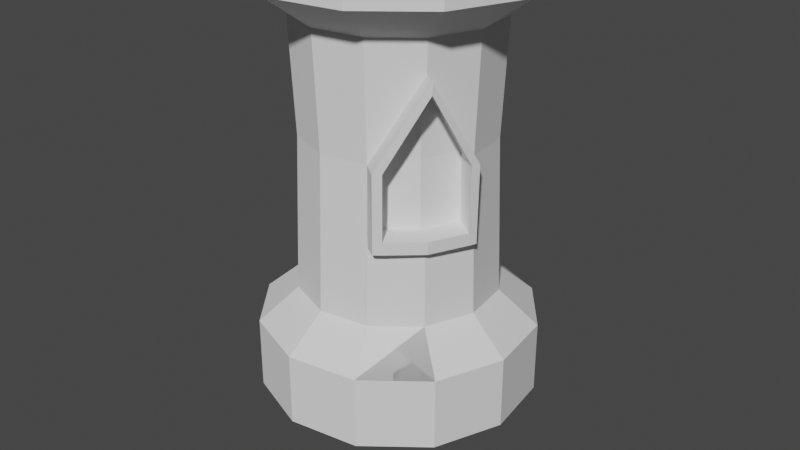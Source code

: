 # Source: TowerStart.blend  (saved by Blender 2.80.43; exported with 4.5.12 LTS)
import bpy
from mathutils import Matrix  # noqa: F401  (used for matrix-valued properties, if any)

bpy.ops.wm.read_factory_settings(use_empty=True)
scene = bpy.context.scene
scene.name = 'Scene'

# ---- collections
col_collection = bpy.data.collections.new('Collection'); scene.collection.children.link(col_collection)

# ---- world
world_world = bpy.data.worlds.new('World'); scene.world = world_world
world_world.use_nodes = True; world_world.node_tree.nodes.clear()
_N = world_world.node_tree.nodes; _L = world_world.node_tree.links
n0 = _N.new('ShaderNodeOutputWorld'); n0.name = 'World Output'; n0.location = (300, 300)
n1 = _N.new('ShaderNodeBackground'); n1.name = 'Background'; n1.location = (10, 300)
n1.inputs[0].default_value = (0.05088, 0.05088, 0.05088, 1.0)
_L.new(n1.outputs[0], n0.inputs[0])
n0.is_active_output = True
world_world.color = (0.05088, 0.05088, 0.05088)
world_world.use_sun_shadow = False
world_world.sun_shadow_jitter_overblur = 0.0

# ---- cameras
cam_camera = bpy.data.cameras.new('Camera')
cam_camera.clip_end = 100.0
cam_camera.ortho_scale = 7.314
cam_camera.dof.focus_distance = 0.0
cam_camera.dof.aperture_fstop = 128.0

# ---- meshes
me_cylinder = bpy.data.meshes.new('Cylinder')
me_cylinder.from_pydata([(0.0, 1.0, 1.0), (0.5, 0.866, 1.0), (0.866, 0.5, 1.0), (1.0, -4.371e-08, 1.0), (0.5, -0.866, 1.0), (1.51e-07, -1.0, 1.0), (-0.5, -0.866, 1.0), (-0.866, -0.5, 1.0), (-1.0, -4.649e-07, 1.0), (-0.866, 0.5, 1.0), (-0.5, 0.866, 1.0), (0.7359, -1.275, -1.0), (1.118e-09, 1.056, -0.6485), (0.5281, 0.9147, -0.6485), (1.275, 0.7359, -1.0), (1.606e-07, -1.056, -0.6485), (2.316e-07, -1.472, -1.0), (-1.275, -0.7359, -1.0), (1.472, 1.288e-09, -1.0), (0.5281, -0.9147, -0.6485), (1.275, -0.7359, -1.0), (-1.472, -6.187e-07, -1.0), (0.9147, -0.5281, -0.6485), (1.056, -3.835e-08, -0.6485), (-1.056, -4.832e-07, -0.6485), (-1.275, 0.7359, -1.0), (9.375e-09, 1.472, -1.0), (-0.5281, -0.9147, -0.6485), (-0.9147, -0.5281, -0.6485), (0.7359, 1.275, -1.0), (0.9147, 0.5281, -0.6485), (-0.9147, 0.5281, -0.6485), (-0.7359, 1.275, -1.0), (-0.5281, 0.9147, -0.6485), (-0.7359, -1.275, -1.0), (-4.63e-09, 1.472, -1.764), (0.7359, 1.275, -1.764), (1.275, 0.7359, -1.764), (1.472, 1.288e-09, -1.764), (1.275, -0.7359, -1.764), (0.7359, -1.275, -1.764), (2.176e-07, -1.472, -1.764), (-0.7359, -1.275, -1.764), (-1.275, -0.7359, -1.764), (-1.472, -6.187e-07, -1.764), (-1.275, 0.7359, -1.764), (-0.7359, 1.275, -1.764), (0.7767, 1.345, 2.559), (8.252e-08, 1.553, 2.559), (-1.345, 0.7767, 2.559), (1.553, 1.182e-08, 2.559), (0.7767, -1.345, 2.559), (3.171e-07, -1.553, 2.559), (-0.7767, -1.345, 2.559), (-0.7767, 1.345, 2.559), (-0.5263, -0.9116, 2.198), (-0.9116, -0.5263, 2.198), (2.085e-07, -1.053, 2.198), (0.5263, -0.9116, 2.198), (0.9116, -0.5263, 2.198), (1.053, -3.843e-08, 2.198), (-0.5263, 0.9116, 2.198), (4.956e-08, 1.053, 2.198), (0.5263, 0.9116, 2.198), (0.9116, 0.5263, 2.198), (-0.9116, 0.5263, 2.198), (-1.053, -4.818e-07, 2.198), (1.345, 0.7767, 2.559), (1.345, -0.7767, 2.559), (-1.345, -0.7767, 2.559), (-1.553, -6.425e-07, 2.559), (0.7767, 1.345, 3.054), (1.232e-07, 1.553, 3.054), (1.345, 0.7767, 3.054), (1.553, 1.182e-08, 3.054), (1.345, -0.7767, 3.054), (0.7767, -1.345, 3.054), (3.578e-07, -1.553, 3.054), (-0.7767, -1.345, 3.054), (-1.345, -0.7767, 3.054), (-1.553, -6.425e-07, 3.054), (-1.345, 0.7767, 3.054), (-0.7767, 1.345, 3.054), (0.5989, 1.037, 3.054), (1.166e-07, 1.198, 3.054), (1.037, 0.5989, 3.054), (1.198, -3.182e-08, 3.054), (1.037, -0.5989, 3.054), (0.5989, -1.037, 3.054), (2.975e-07, -1.198, 3.054), (-0.5989, -1.037, 3.054), (-1.037, -0.5989, 3.054), (-1.198, -5.364e-07, 3.054), (-1.037, 0.5989, 3.054), (-0.5989, 1.037, 3.054), (0.5989, 1.037, 2.447), (3.265e-08, 1.198, 2.447), (1.037, 0.5989, 2.447), (1.198, -3.182e-08, 2.447), (1.037, -0.5989, 2.447), (0.5989, -1.037, 2.447), (2.135e-07, -1.198, 2.447), (-0.5989, -1.037, 2.447), (-1.037, -0.5989, 2.447), (-1.198, -5.364e-07, 2.447), (-1.037, 0.5989, 2.447), (-0.5989, 1.037, 2.447), (0.7767, 1.345, 3.796), (1.232e-07, 1.553, 3.796), (1.553, 1.182e-08, 3.796), (1.345, 0.7767, 3.796), (0.7767, -1.345, 3.796), (1.345, -0.7767, 3.796), (-0.7767, -1.345, 3.796), (3.578e-07, -1.553, 3.796), (-1.553, -6.425e-07, 3.796), (-1.345, -0.7767, 3.796), (-0.7767, 1.345, 3.796), (-1.345, 0.7767, 3.796), (0.5989, 1.037, 3.796), (1.166e-07, 1.198, 3.796), (1.198, -3.182e-08, 3.796), (1.037, 0.5989, 3.796), (0.5989, -1.037, 3.796), (1.037, -0.5989, 3.796), (-0.5989, -1.037, 3.796), (2.975e-07, -1.198, 3.796), (-1.198, -5.364e-07, 3.796), (-1.037, -0.5989, 3.796), (-0.5989, 1.037, 3.796), (-1.037, 0.5989, 3.796), (0.8992, -0.5192, 1.873), (0.5661, -0.7999, 1.0), (0.8947, -0.5165, 1.753), (0.9776, -0.08357, 1.0), (1.144, -0.1796, 0.9916), (1.166, -0.09603, 0.9916), (1.061, -0.6126, 1.745), (1.066, -0.6152, 1.865), (0.6663, -0.9621, 0.9916), (0.7325, -0.8959, 0.9916), (1.14, -0.0808, 0.3011), (0.6446, -0.9468, 0.3011), (0.5121, -0.8864, 0.3052), (1.024, -4.145e-08, 0.3056), (0.9982, -0.09529, 0.304), (1.551e-07, -1.024, 0.2926), (0.6108, -0.8321, -0.6485), (0.7107, -0.8807, 0.3011), (1.029, -0.1007, -0.6485), (0.8866, -0.5119, 0.3029), (1.118, -0.1644, 0.3011), (0.9852, -0.5684, 0.3006), (0.5884, -0.8101, 0.3045), (0.6419, -0.9445, 0.1713), (0.5094, -0.884, 0.1754), (1.021, 0.002337, 0.1757), (1.137, -0.07846, 0.1713), (0.9955, -0.09295, 0.1742), (0.5857, -0.8078, 0.1747), (0.8839, -0.5096, 0.173), (1.115, -0.162, 0.1713), (0.9825, -0.5661, 0.1708), (0.708, -0.8784, 0.1713), (0.4327, -0.7229, 1.001), (0.7326, -0.423, 1.001), (0.7613, -0.4395, 1.754), (0.8442, -0.006546, 1.001), (0.8648, -0.01826, 0.3048), (0.455, -0.7331, 0.3052), (0.7532, -0.4349, 0.3036)], [], [(12, 0, 1, 13), (13, 1, 2, 30), (30, 2, 3, 144, 23), (142, 143, 155, 154), (15, 146, 5, 6, 27), (27, 6, 7, 28), (28, 7, 8, 24), (24, 8, 9, 31), (56, 55, 53, 69), (31, 9, 10, 33), (33, 10, 0, 12), (26, 12, 13, 29), (29, 13, 30, 14), (14, 30, 23, 18), (18, 23, 149, 22, 20), (20, 22, 19, 11), (11, 19, 15, 16), (16, 15, 27, 34), (34, 27, 28, 17), (17, 28, 24, 21), (21, 24, 31, 25), (25, 31, 33, 32), (32, 33, 12, 26), (19, 22, 147), (20, 11, 19, 147, 22), (17, 21, 44, 43), (35, 36, 37, 38, 39, 40, 41, 42, 43, 44, 45, 46), (11, 16, 41, 40), (14, 18, 38, 37), (21, 25, 45, 44), (16, 34, 42, 41), (18, 20, 39, 38), (25, 32, 46, 45), (26, 29, 36, 35), (34, 17, 43, 42), (20, 11, 40, 39), (32, 26, 35, 46), (29, 14, 37, 36), (55, 57, 52, 53), (57, 58, 51, 52), (58, 59, 68, 51), (59, 60, 50, 68), (62, 61, 54, 48), (63, 62, 48, 47), (60, 64, 67, 50), (61, 65, 49, 54), (64, 63, 47, 67), (65, 66, 70, 49), (66, 56, 69, 70), (8, 7, 56, 66), (9, 8, 66, 65), (2, 1, 63, 64), (10, 9, 65, 61), (3, 2, 64, 60), (1, 0, 62, 63), (0, 10, 61, 62), (145, 134, 167, 168), (4, 131, 59, 58), (5, 4, 58, 57), (6, 5, 57, 55), (7, 6, 55, 56), (69, 53, 78, 79), (87, 88, 123, 124), (51, 68, 75, 76), (48, 54, 82, 72), (67, 47, 71, 73), (70, 69, 79, 80), (52, 51, 76, 77), (50, 67, 73, 74), (49, 70, 80, 81), (53, 52, 77, 78), (68, 50, 74, 75), (54, 49, 81, 82), (47, 48, 72, 71), (94, 93, 105, 106), (79, 78, 90, 91), (94, 82, 117, 129), (72, 82, 94, 84), (73, 71, 83, 85), (93, 94, 129, 130), (77, 76, 88, 89), (76, 75, 112, 111), (81, 80, 92, 93), (88, 76, 111, 123), (75, 74, 86, 87), (85, 86, 121, 122), (95, 96, 106, 105, 104, 103, 102, 101, 100, 99, 98, 97), (83, 84, 96, 95), (91, 90, 102, 103), (88, 87, 99, 100), (84, 94, 106, 96), (85, 83, 95, 97), (92, 91, 103, 104), (89, 88, 100, 101), (86, 85, 97, 98), (93, 92, 104, 105), (90, 89, 101, 102), (87, 86, 98, 99), (107, 108, 120, 119), (111, 112, 124, 123), (115, 116, 128, 127), (109, 110, 122, 121), (113, 114, 126, 125), (117, 118, 130, 129), (73, 85, 122, 110), (78, 77, 114, 113), (72, 84, 120, 108), (92, 80, 115, 127), (83, 71, 107, 119), (71, 72, 108, 107), (89, 90, 125, 126), (77, 89, 126, 114), (80, 79, 116, 115), (90, 78, 113, 125), (86, 74, 109, 121), (84, 83, 119, 120), (79, 91, 128, 116), (74, 73, 110, 109), (91, 92, 127, 128), (81, 93, 130, 118), (82, 81, 118, 117), (75, 87, 124, 112), (131, 3, 60, 59), (133, 132, 164, 166), (138, 139, 140, 137), (135, 151, 141, 136), (137, 135, 136, 138), (133, 134, 135, 137), (132, 133, 137, 140), (140, 139, 142, 148), (131, 4, 139, 138), (141, 144, 3, 136), (138, 136, 3, 131), (151, 135, 134, 145), (3, 136, 135, 134), (145, 144, 156, 158), (143, 153, 132, 4), (5, 146, 143, 4), (146, 143, 19, 15), (147, 153, 143, 19), (153, 150, 170, 169), (142, 139, 4, 143), (140, 148, 153, 132), (150, 153, 147, 22), (134, 133, 166, 167), (145, 149, 23, 144), (149, 145, 150, 22), (143, 153, 159, 155), (152, 148, 163, 162), (155, 159, 163, 154), (158, 156, 157, 161), (162, 163, 159, 160), (160, 162, 161, 158), (145, 150, 160, 158), (153, 148, 163, 159), (151, 145, 158, 161), (152, 151, 161, 162), (144, 141, 157, 156), (141, 151, 161, 157), (153, 150, 160, 159), (148, 142, 154, 163), (145, 151, 152, 150), (153, 148, 152, 150), (165, 167, 166), (166, 164, 165), (165, 164, 169, 170), (165, 170, 168, 167), (132, 153, 169, 164), (150, 145, 168, 170)])
_uv = me_cylinder.uv_layers.new(name='UVMap')
_uv.uv.foreach_set('vector', [1.0, 0.5832, 1.0, 1.0, 0.9167, 1.0, 0.9167, 0.5832, 0.9167, 0.5832, 0.9167, 1.0, 0.8333, 1.0, 0.8333, 0.5832, 0.8333, 0.5832, 0.8333, 1.0, 0.75, 1.0, 0.75, 0.8244, 0.75, 0.5832, 0.0, 0.0, 0.0, 0.0, 0.0, 0.0, 0.0, 0.0, 0.5, 0.5832, 0.5, 0.8211, 0.5, 1.0, 0.4167, 1.0, 0.4167, 0.5832, 0.4167, 0.5832, 0.4167, 1.0, 0.3333, 1.0, 0.3333, 0.5832, 0.3333, 0.5832, 0.3333, 1.0, 0.25, 1.0, 0.25, 0.5832, 0.25, 0.5832, 0.25, 1.0, 0.1667, 1.0, 0.1667, 0.5832, 0.3333, 1.0, 0.4167, 1.0, 0.4167, 1.0, 0.3333, 1.0, 0.1667, 0.5832, 0.1667, 1.0, 0.08333, 1.0, 0.08333, 0.5832, 0.08333, 0.5832, 0.08333, 1.0, 7.451e-08, 1.0, 7.451e-08, 0.5832, 1.0, 0.5, 1.0, 0.5832, 0.9167, 0.5832, 0.9167, 0.5, 0.9167, 0.5, 0.9167, 0.5832, 0.8333, 0.5832, 0.8333, 0.5, 0.8333, 0.5, 0.8333, 0.5832, 0.75, 0.5832, 0.75, 0.5, 0.75, 0.5, 0.75, 0.5832, 0.7341, 0.5832, 0.6667, 0.5832, 0.6667, 0.5, 0.6667, 0.5, 0.6667, 0.5832, 0.5833, 0.5832, 0.5833, 0.5, 0.5833, 0.5, 0.5833, 0.5832, 0.5, 0.5832, 0.5, 0.5, 0.5, 0.5, 0.5, 0.5832, 0.4167, 0.5832, 0.4167, 0.5, 0.4167, 0.5, 0.4167, 0.5832, 0.3333, 0.5832, 0.3333, 0.5, 0.3333, 0.5, 0.3333, 0.5832, 0.25, 0.5832, 0.25, 0.5, 0.25, 0.5, 0.25, 0.5832, 0.1667, 0.5832, 0.1667, 0.5, 0.1667, 0.5, 0.1667, 0.5832, 0.08333, 0.5832, 0.08333, 0.5, 0.08333, 0.5, 0.08333, 0.5832, 7.451e-08, 0.5832, 7.451e-08, 0.5, 0.5833, 0.5832, 0.6667, 0.5832, 0.6011, 0.5832, 0.6667, 0.5, 0.5833, 0.5, 0.5833, 0.5832, 0.6011, 0.5832, 0.6667, 0.5832, 0.5422, 0.13, 0.51, 0.25, 0.51, 0.25, 0.5422, 0.13, 0.75, 0.49, 0.87, 0.4578, 0.9578, 0.37, 0.99, 0.25, 0.9578, 0.13, 0.87, 0.04215, 0.75, 0.01, 0.63, 0.04215, 0.5422, 0.13, 0.51, 0.25, 0.5422, 0.37, 0.63, 0.4578, 0.87, 0.04215, 0.75, 0.01, 0.75, 0.01, 0.87, 0.04215, 0.9578, 0.37, 0.99, 0.25, 0.99, 0.25, 0.9578, 0.37, 0.51, 0.25, 0.5422, 0.37, 0.5422, 0.37, 0.51, 0.25, 0.75, 0.01, 0.63, 0.04215, 0.63, 0.04215, 0.75, 0.01, 0.99, 0.25, 0.9578, 0.13, 0.9578, 0.13, 0.99, 0.25, 0.5422, 0.37, 0.63, 0.4578, 0.63, 0.4578, 0.5422, 0.37, 0.75, 0.49, 0.87, 0.4578, 0.87, 0.4578, 0.75, 0.49, 0.63, 0.04215, 0.5422, 0.13, 0.5422, 0.13, 0.63, 0.04215, 0.9578, 0.13, 0.87, 0.04215, 0.87, 0.04215, 0.9578, 0.13, 0.63, 0.4578, 0.75, 0.49, 0.75, 0.49, 0.63, 0.4578, 0.87, 0.4578, 0.9578, 0.37, 0.9578, 0.37, 0.87, 0.4578, 0.4167, 1.0, 0.5, 1.0, 0.5, 1.0, 0.4167, 1.0, 0.5, 1.0, 0.5833, 1.0, 0.5833, 1.0, 0.5, 1.0, 0.5833, 1.0, 0.6667, 1.0, 0.6667, 1.0, 0.5833, 1.0, 0.6667, 1.0, 0.75, 1.0, 0.75, 1.0, 0.6667, 1.0, 7.451e-08, 1.0, 0.08333, 1.0, 0.08333, 1.0, 7.451e-08, 1.0, 0.9167, 1.0, 1.0, 1.0, 1.0, 1.0, 0.9167, 1.0, 0.75, 1.0, 0.8333, 1.0, 0.8333, 1.0, 0.75, 1.0, 0.08333, 1.0, 0.1667, 1.0, 0.1667, 1.0, 0.08333, 1.0, 0.8333, 1.0, 0.9167, 1.0, 0.9167, 1.0, 0.8333, 1.0, 0.1667, 1.0, 0.25, 1.0, 0.25, 1.0, 0.1667, 1.0, 0.25, 1.0, 0.3333, 1.0, 0.3333, 1.0, 0.25, 1.0, 0.25, 1.0, 0.3333, 1.0, 0.3333, 1.0, 0.25, 1.0, 0.1667, 1.0, 0.25, 1.0, 0.25, 1.0, 0.1667, 1.0, 0.8333, 1.0, 0.9167, 1.0, 0.9167, 1.0, 0.8333, 1.0, 0.08333, 1.0, 0.1667, 1.0, 0.1667, 1.0, 0.08333, 1.0, 0.75, 1.0, 0.8333, 1.0, 0.8333, 1.0, 0.75, 1.0, 0.9167, 1.0, 1.0, 1.0, 1.0, 1.0, 0.9167, 1.0, 7.451e-08, 1.0, 0.08333, 1.0, 0.08333, 1.0, 7.451e-08, 1.0, 0.0, 0.0, 0.0, 0.0, 0.0, 0.0, 0.0, 0.0, 0.5833, 1.0, 0.6667, 1.0, 0.6667, 1.0, 0.5833, 1.0, 0.5, 1.0, 0.5833, 1.0, 0.5833, 1.0, 0.5, 1.0, 0.4167, 1.0, 0.5, 1.0, 0.5, 1.0, 0.4167, 1.0, 0.3333, 1.0, 0.4167, 1.0, 0.4167, 1.0, 0.3333, 1.0, 0.3333, 1.0, 0.4167, 1.0, 0.4167, 1.0, 0.3333, 1.0, 0.6667, 1.0, 0.5833, 1.0, 0.5833, 1.0, 0.6667, 1.0, 0.5833, 1.0, 0.6667, 1.0, 0.6667, 1.0, 0.5833, 1.0, 7.451e-08, 1.0, 0.08333, 1.0, 0.08333, 1.0, 7.451e-08, 1.0, 0.8333, 1.0, 0.9167, 1.0, 0.9167, 1.0, 0.8333, 1.0, 0.25, 1.0, 0.3333, 1.0, 0.3333, 1.0, 0.25, 1.0, 0.5, 1.0, 0.5833, 1.0, 0.5833, 1.0, 0.5, 1.0, 0.75, 1.0, 0.8333, 1.0, 0.8333, 1.0, 0.75, 1.0, 0.1667, 1.0, 0.25, 1.0, 0.25, 1.0, 0.1667, 1.0, 0.4167, 1.0, 0.5, 1.0, 0.5, 1.0, 0.4167, 1.0, 0.6667, 1.0, 0.75, 1.0, 0.75, 1.0, 0.6667, 1.0, 0.08333, 1.0, 0.1667, 1.0, 0.1667, 1.0, 0.08333, 1.0, 0.9167, 1.0, 1.0, 1.0, 1.0, 1.0, 0.9167, 1.0, 0.08333, 1.0, 0.1667, 1.0, 0.1667, 1.0, 0.08333, 1.0, 0.3333, 1.0, 0.4167, 1.0, 0.4167, 1.0, 0.3333, 1.0, 0.08333, 1.0, 0.08333, 1.0, 0.08333, 1.0, 0.08333, 1.0, 7.451e-08, 1.0, 0.08333, 1.0, 0.08333, 1.0, 7.451e-08, 1.0, 0.8333, 1.0, 0.9167, 1.0, 0.9167, 1.0, 0.8333, 1.0, 0.1667, 1.0, 0.08333, 1.0, 0.08333, 1.0, 0.1667, 1.0, 0.5, 1.0, 0.5833, 1.0, 0.5833, 1.0, 0.5, 1.0, 0.5833, 1.0, 0.6667, 1.0, 0.6667, 1.0, 0.5833, 1.0, 0.1667, 1.0, 0.25, 1.0, 0.25, 1.0, 0.1667, 1.0, 0.5833, 1.0, 0.5833, 1.0, 0.5833, 1.0, 0.5833, 1.0, 0.6667, 1.0, 0.75, 1.0, 0.75, 1.0, 0.6667, 1.0, 0.8333, 1.0, 0.75, 1.0, 0.75, 1.0, 0.8333, 1.0, 0.37, 0.4578, 0.25, 0.49, 0.13, 0.4578, 0.04215, 0.37, 0.01, 0.25, 0.04215, 0.13, 0.13, 0.04215, 0.25, 0.01, 0.37, 0.04215, 0.4578, 0.13, 0.49, 0.25, 0.4578, 0.37, 0.9167, 1.0, 1.0, 1.0, 1.0, 1.0, 0.9167, 1.0, 0.3333, 1.0, 0.4167, 1.0, 0.4167, 1.0, 0.3333, 1.0, 0.5833, 1.0, 0.6667, 1.0, 0.6667, 1.0, 0.5833, 1.0, 7.451e-08, 1.0, 0.08333, 1.0, 0.08333, 1.0, 7.451e-08, 1.0, 0.8333, 1.0, 0.9167, 1.0, 0.9167, 1.0, 0.8333, 1.0, 0.25, 1.0, 0.3333, 1.0, 0.3333, 1.0, 0.25, 1.0, 0.5, 1.0, 0.5833, 1.0, 0.5833, 1.0, 0.5, 1.0, 0.75, 1.0, 0.8333, 1.0, 0.8333, 1.0, 0.75, 1.0, 0.1667, 1.0, 0.25, 1.0, 0.25, 1.0, 0.1667, 1.0, 0.4167, 1.0, 0.5, 1.0, 0.5, 1.0, 0.4167, 1.0, 0.6667, 1.0, 0.75, 1.0, 0.75, 1.0, 0.6667, 1.0, 0.9167, 1.0, 1.0, 1.0, 1.0, 1.0, 0.9167, 1.0, 0.5833, 1.0, 0.6667, 1.0, 0.6667, 1.0, 0.5833, 1.0, 0.25, 1.0, 0.3333, 1.0, 0.3333, 1.0, 0.25, 1.0, 0.75, 1.0, 0.8333, 1.0, 0.8333, 1.0, 0.75, 1.0, 0.4167, 1.0, 0.5, 1.0, 0.5, 1.0, 0.4167, 1.0, 0.08333, 1.0, 0.1667, 1.0, 0.1667, 1.0, 0.08333, 1.0, 0.8333, 1.0, 0.8333, 1.0, 0.8333, 1.0, 0.8333, 1.0, 0.4167, 1.0, 0.5, 1.0, 0.5, 1.0, 0.4167, 1.0, 7.451e-08, 1.0, 7.451e-08, 1.0, 7.451e-08, 1.0, 7.451e-08, 1.0, 0.25, 1.0, 0.25, 1.0, 0.25, 1.0, 0.25, 1.0, 0.9167, 1.0, 0.9167, 1.0, 0.9167, 1.0, 0.9167, 1.0, 0.9167, 1.0, 1.0, 1.0, 1.0, 1.0, 0.9167, 1.0, 0.5, 1.0, 0.4167, 1.0, 0.4167, 1.0, 0.5, 1.0, 0.5, 1.0, 0.5, 1.0, 0.5, 1.0, 0.5, 1.0, 0.25, 1.0, 0.3333, 1.0, 0.3333, 1.0, 0.25, 1.0, 0.4167, 1.0, 0.4167, 1.0, 0.4167, 1.0, 0.4167, 1.0, 0.75, 1.0, 0.75, 1.0, 0.75, 1.0, 0.75, 1.0, 1.0, 1.0, 0.9167, 1.0, 0.9167, 1.0, 1.0, 1.0, 0.3333, 1.0, 0.3333, 1.0, 0.3333, 1.0, 0.3333, 1.0, 0.75, 1.0, 0.8333, 1.0, 0.8333, 1.0, 0.75, 1.0, 0.3333, 1.0, 0.25, 1.0, 0.25, 1.0, 0.3333, 1.0, 0.1667, 1.0, 0.1667, 1.0, 0.1667, 1.0, 0.1667, 1.0, 0.08333, 1.0, 0.1667, 1.0, 0.1667, 1.0, 0.08333, 1.0, 0.6667, 1.0, 0.6667, 1.0, 0.6667, 1.0, 0.6667, 1.0, 0.6667, 1.0, 0.75, 1.0, 0.75, 1.0, 0.6667, 1.0, 0.6667, 1.0, 0.5984, 1.0, 0.5984, 1.0, 0.6667, 1.0, 0.6667, 1.0, 0.5833, 1.0, 0.5984, 1.0, 0.6667, 1.0, 0.0, 0.0, 0.0, 0.0, 0.0, 0.0, 0.0, 0.0, 0.6667, 1.0, 0.7361, 1.0, 0.75, 1.0, 0.6667, 1.0, 0.6667, 1.0, 0.7361, 1.0, 0.7361, 1.0, 0.6667, 1.0, 0.5984, 1.0, 0.6667, 1.0, 0.6667, 1.0, 0.5984, 1.0, 0.5984, 1.0, 0.5833, 1.0, 0.5833, 1.0, 0.5984, 1.0, 0.6667, 1.0, 0.5833, 1.0, 0.5833, 1.0, 0.6667, 1.0, 0.0, 0.0, 0.0, 0.0, 0.0, 0.0, 0.0, 0.0, 0.6667, 1.0, 0.75, 1.0, 0.0, 0.0, 0.6667, 1.0, 0.0, 0.0, 0.0, 0.0, 0.0, 0.0, 0.0, 0.0, 0.0, 0.0, 0.75, 1.0, 0.7361, 1.0, 0.7361, 1.0, 0.0, 0.0, 0.75, 0.8244, 0.75, 0.8244, 0.0, 0.0, 0.0, 0.0, 0.0, 0.0, 0.0, 0.0, 0.0, 0.0, 0.5, 1.0, 0.5, 0.8211, 0.0, 0.0, 0.0, 0.0, 0.5, 0.8211, 0.0, 0.0, 0.5833, 0.5832, 0.5, 0.5832, 0.0, 0.0, 0.0, 0.0, 0.0, 0.0, 0.0, 0.0, 0.0, 0.0, 0.0, 0.0, 0.0, 0.0, 0.0, 0.0, 0.0, 0.0, 0.0, 0.0, 0.0, 0.0, 0.0, 0.0, 0.0, 0.0, 0.0, 0.0, 0.0, 0.0, 0.0, 0.0, 0.0, 0.0, 0.0, 0.0, 0.0, 0.0, 0.0, 0.0, 0.7361, 1.0, 0.6667, 1.0, 0.6667, 1.0, 0.7361, 1.0, 0.0, 0.0, 0.7341, 0.5832, 0.75, 0.5832, 0.75, 0.8244, 0.0, 0.0, 0.0, 0.0, 0.0, 0.0, 0.0, 0.0, 0.0, 0.0, 0.0, 0.0, 0.0, 0.0, 0.0, 0.0, 0.0, 0.0, 0.0, 0.0, 0.0, 0.0, 0.0, 0.0, 0.0, 0.0, 0.0, 0.0, 0.5984, 1.0, 0.5833, 1.0, 0.0, 0.0, 0.0, 0.0, 0.0, 0.0, 0.0, 0.0, -0.0009735, -0.001482, 0.5984, 1.0, 0.0, 0.0, -0.01014, -0.01521, -0.01014, -0.01521, -0.0009735, -0.001482, 0.0, 0.0, 0.0, 0.0, 0.0, 0.0, -0.01014, -0.01521, -0.01014, -0.01521, 0.0, 0.0, 0.0, 0.0, 0.0, 0.0, 0.0, 0.0, 0.0, 0.0, 0.0, 0.0, 0.0, 0.0, 0.0, 0.0, 0.0, 0.0, 0.0, 0.0, 0.0, 0.0, 0.0, 0.0, 0.0, 0.0, 0.0, 0.0, 0.0, 0.0, 0.0, 0.0, 0.0, 0.0, 0.0, 0.0, 0.0, 0.0, 0.0, 0.0, 0.0, 0.0, 0.0, 0.0, 0.0, 0.0, 0.0, 0.0, 0.0, 0.0, 0.5984, 1.0, 0.5833, 1.0, 0.5833, 1.0, 0.5984, 1.0, 0.0, 0.0, 0.0, 0.0, 0.0, 0.0, 0.0, 0.0, 0.0, 0.0, 0.0, 0.0, 0.0, 0.0, 0.0, 0.0, 0.6667, 1.0, 0.7361, 1.0, 0.6667, 1.0, 0.6667, 1.0, 0.5984, 1.0, 0.6667, 1.0, 0.6667, 1.0, 0.0, 0.0, 0.0, 0.0, -0.01014, -0.01521, 0.6667, 1.0, -0.01014, -0.01521, 0.0, 0.0, 0.0, 0.0, 0.0, 0.0, 0.0, 0.0, 0.0, 0.0, 0.0, 0.0, 0.0, 0.0, 0.0, 0.0, 0.0, 0.0, 0.0, 0.0])
me_cylinder.use_remesh_preserve_volume = False
me_cylinder.use_remesh_preserve_attributes = False
me_cylinder.use_mirror_vertex_groups = False
me_cylinder.update()

# ---- objects
ob_camera = bpy.data.objects.new('Camera', cam_camera)
ob_cylinder = bpy.data.objects.new('Cylinder', me_cylinder)

# ---- transforms, parenting, visibility, modifiers, constraints
ob_camera.location = (7.359, -6.926, 4.958)
ob_camera.rotation_euler = (1.109, 0.0, 0.8149)
ob_camera.lock_rotations_4d = False
ob_camera.empty_display_type = 'ARROWS'
ob_camera.color = (0.0, 0.0, 0.0, 0.0)
ob_camera.display_type = 'WIRE'
ob_camera.lineart.crease_threshold = 0.0
ob_cylinder.location = (0.0, 0.0, 0.0)
ob_cylinder.lineart.crease_threshold = 0.0

# ---- collection membership
col_collection.objects.link(ob_camera)
col_collection.objects.link(ob_cylinder)

# ---- scene / render settings (as saved in the file)
scene.camera = ob_camera
scene.frame_start = 1; scene.frame_end = 250; scene.frame_set(1)
scene.render.engine = 'BLENDER_EEVEE_NEXT'
scene.render.motion_blur_shutter = 1.0
scene.cycles.use_denoising = False
scene.cycles.samples = 128
scene.cycles.sampling_pattern = 'TABULATED_SOBOL'
scene.cycles.use_adaptive_sampling = False
scene.cycles.use_light_tree = False
scene.view_settings.view_transform = 'Filmic'
bpy.context.view_layer.update()

# ---- added for rendering (the .blend has no usable light): sun
light_auto_sun = bpy.data.lights.new('AutoSun', 'SUN')
light_auto_sun.energy = 3.0
light_auto_sun.angle = 0.0523599
ob_auto_sun = bpy.data.objects.new('AutoSun', light_auto_sun)
scene.collection.objects.link(ob_auto_sun)
ob_auto_sun.rotation_euler = (0.872665, 0.174533, 0.523599)
bpy.context.view_layer.update()
